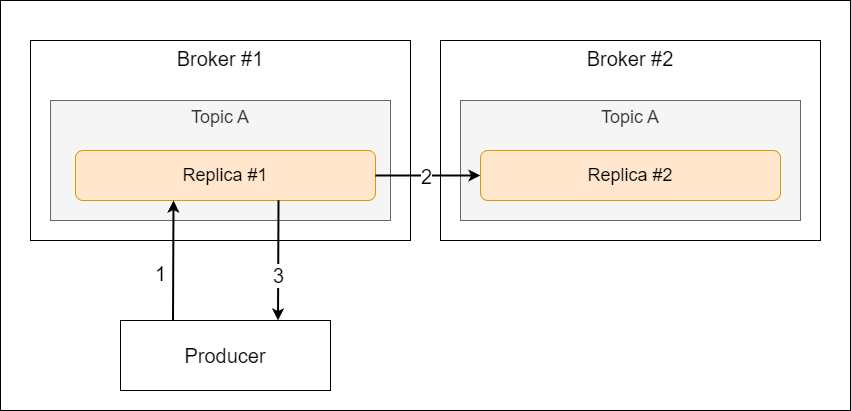

The diagram above was exported from draw.io. Its source (the exported page's mxGraphModel, read from the mxfile embedded in the PNG):
<mxGraphModel dx="2497" dy="1128" grid="1" gridSize="10" guides="1" tooltips="1" connect="1" arrows="1" fold="1" page="1" pageScale="1" pageWidth="850" pageHeight="1100" math="0" shadow="0">
  <root>
    <mxCell id="0" />
    <mxCell id="1" parent="0" />
    <mxCell id="22" value="" style="rounded=0;whiteSpace=wrap;html=1;fontSize=20;" vertex="1" parent="1">
      <mxGeometry width="850" height="410" as="geometry" />
    </mxCell>
    <mxCell id="11" value="Broker #2" style="rounded=0;whiteSpace=wrap;html=1;verticalAlign=top;fontSize=20;" parent="1" vertex="1">
      <mxGeometry x="440" y="40" width="380" height="200" as="geometry" />
    </mxCell>
    <mxCell id="2" value="Broker #1" style="rounded=0;whiteSpace=wrap;html=1;verticalAlign=top;fontSize=20;" parent="1" vertex="1">
      <mxGeometry x="30" y="40" width="380" height="200" as="geometry" />
    </mxCell>
    <mxCell id="6" value="Producer" style="rounded=0;whiteSpace=wrap;html=1;fontSize=20;" parent="1" vertex="1">
      <mxGeometry x="120" y="320" width="210" height="70" as="geometry" />
    </mxCell>
    <mxCell id="9" value="Topic A" style="rounded=0;whiteSpace=wrap;html=1;verticalAlign=top;fillColor=#f5f5f5;fontColor=#333333;strokeColor=#666666;fontSize=18;" parent="1" vertex="1">
      <mxGeometry x="50" y="100" width="340" height="120" as="geometry" />
    </mxCell>
    <mxCell id="4" value="Replica #1" style="rounded=1;whiteSpace=wrap;html=1;fillColor=#ffe6cc;strokeColor=#d79b00;fontSize=18;" parent="1" vertex="1">
      <mxGeometry x="75" y="150" width="300" height="50" as="geometry" />
    </mxCell>
    <mxCell id="12" value="Topic A" style="rounded=0;whiteSpace=wrap;html=1;verticalAlign=top;fillColor=#f5f5f5;fontColor=#333333;strokeColor=#666666;fontSize=18;" parent="1" vertex="1">
      <mxGeometry x="460" y="100" width="340" height="120" as="geometry" />
    </mxCell>
    <mxCell id="13" value="Replica #2" style="rounded=1;whiteSpace=wrap;html=1;fillColor=#ffe6cc;strokeColor=#d79b00;fontSize=18;" parent="1" vertex="1">
      <mxGeometry x="480" y="150" width="300" height="50" as="geometry" />
    </mxCell>
    <mxCell id="16" style="edgeStyle=none;html=1;entryX=0;entryY=0.5;entryDx=0;entryDy=0;strokeWidth=2;" edge="1" parent="1" source="4" target="13">
      <mxGeometry relative="1" as="geometry" />
    </mxCell>
    <mxCell id="20" value="2" style="edgeLabel;html=1;align=center;verticalAlign=middle;resizable=0;points=[];fontSize=20;" vertex="1" connectable="0" parent="16">
      <mxGeometry x="-0.2762" relative="1" as="geometry">
        <mxPoint x="12" as="offset" />
      </mxGeometry>
    </mxCell>
    <mxCell id="17" value="" style="endArrow=classic;html=1;strokeWidth=2;exitX=0.25;exitY=0;exitDx=0;exitDy=0;fontSize=16;" edge="1" parent="1" source="6">
      <mxGeometry width="50" height="50" relative="1" as="geometry">
        <mxPoint x="160" y="310" as="sourcePoint" />
        <mxPoint x="173" y="200" as="targetPoint" />
      </mxGeometry>
    </mxCell>
    <mxCell id="19" value="1" style="edgeLabel;html=1;align=center;verticalAlign=middle;resizable=0;points=[];fontSize=20;" vertex="1" connectable="0" parent="17">
      <mxGeometry x="-0.1999" y="-1" relative="1" as="geometry">
        <mxPoint x="-14" as="offset" />
      </mxGeometry>
    </mxCell>
    <mxCell id="18" value="" style="endArrow=classic;html=1;strokeWidth=2;entryX=0.75;entryY=0;entryDx=0;entryDy=0;" edge="1" parent="1" target="6">
      <mxGeometry width="50" height="50" relative="1" as="geometry">
        <mxPoint x="278" y="200" as="sourcePoint" />
        <mxPoint x="390" y="270" as="targetPoint" />
      </mxGeometry>
    </mxCell>
    <mxCell id="21" value="3" style="edgeLabel;html=1;align=center;verticalAlign=middle;resizable=0;points=[];fontSize=20;" vertex="1" connectable="0" parent="18">
      <mxGeometry x="0.25" relative="1" as="geometry">
        <mxPoint as="offset" />
      </mxGeometry>
    </mxCell>
  </root>
</mxGraphModel>